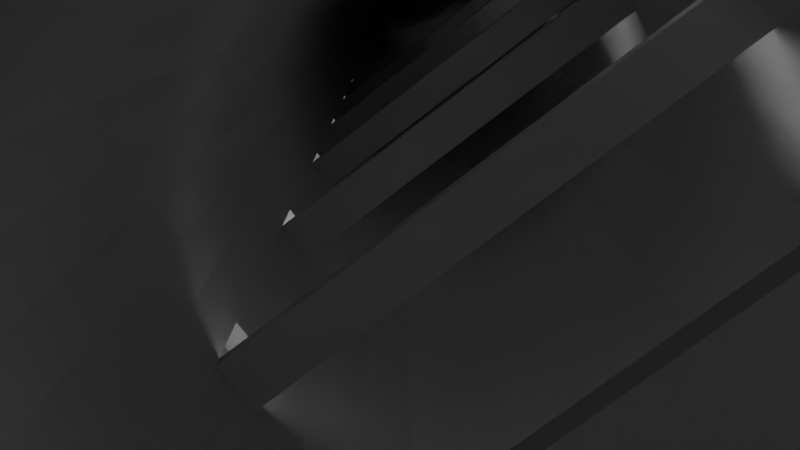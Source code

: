 # Source: InfiniteTowerRoughDraft.blend  (saved by Blender 3.2.14; exported with 4.5.12 LTS)
import bpy
from mathutils import Matrix  # noqa: F401  (used for matrix-valued properties, if any)

bpy.ops.wm.read_factory_settings(use_empty=True)
scene = bpy.context.scene
scene.name = 'Scene'

# ---- collections
col_collection = bpy.data.collections.new('Collection'); scene.collection.children.link(col_collection)

# ---- node groups
ng_geometry_nodes = bpy.data.node_groups.new('Geometry Nodes', 'GeometryNodeTree')
_s = ng_geometry_nodes.interface.new_socket(name='Geometry', in_out='OUTPUT', socket_type='NodeSocketGeometry')
_s = ng_geometry_nodes.interface.new_socket(name='Geometry', in_out='INPUT', socket_type='NodeSocketGeometry')
_s = ng_geometry_nodes.interface.new_socket(name='Object', in_out='INPUT', socket_type='NodeSocketObject')
_s = ng_geometry_nodes.interface.new_socket(name='Amount', in_out='INPUT', socket_type='NodeSocketInt')
_s.default_value = 6
_s.min_value = 0
ng_geometry_nodes.is_modifier = True
_N = ng_geometry_nodes.nodes; _L = ng_geometry_nodes.links
n0 = _N.new('NodeGroupOutput'); n0.name = 'Group Output'; n0.location = (1337, 42)
n1 = _N.new('ShaderNodeCombineXYZ'); n1.name = 'Combine XYZ'; n1.location = (890, -3)
n2 = _N.new('GeometryNodeSetPosition'); n2.name = 'Set Position'; n2.location = (1110, 79)
n3 = _N.new('GeometryNodeGeometryToInstance'); n3.name = 'Geometry to Instance'; n3.location = (-120, 13)
n4 = _N.new('GeometryNodeObjectInfo'); n4.name = 'Object Info'; n4.location = (132, -158)
n5 = _N.new('ShaderNodeMath'); n5.name = 'Math'; n5.location = (572, -18)
n5.operation = 'MULTIPLY'
n5.inputs[2].default_value = 0.0
n6 = _N.new('ShaderNodeMath'); n6.name = 'Math.001'; n6.location = (352, -169)
n6.operation = 'MULTIPLY'
n6.inputs[1].default_value = 2.0
n7 = _N.new('NodeGroupInput'); n7.name = 'Group Input'; n7.location = (-340, 0)
n7.label = 'Repeater'
n8 = _N.new('GeometryNodeDuplicateElements'); n8.name = 'Duplicate Elements'; n8.location = (120, 65)
n8.domain = 'INSTANCE'
n9 = _N.new('ShaderNodeVectorMath'); n9.name = 'Vector Math'; n9.location = (232, -208)
n9.operation = 'ABSOLUTE'
_L.new(n2.outputs[0], n0.inputs[0])
_L.new(n3.outputs[0], n8.inputs[0])
_L.new(n8.outputs[1], n5.inputs[0])
_L.new(n8.outputs[0], n2.inputs[0])
_L.new(n1.outputs[0], n2.inputs[3])
_L.new(n7.outputs[0], n3.inputs[0])
_L.new(n7.outputs[1], n4.inputs[0])
_L.new(n5.outputs[0], n1.inputs[2])
_L.new(n6.outputs[0], n5.inputs[1])
_L.new(n9.outputs[0], n6.inputs[0])
_L.new(n7.outputs[2], n8.inputs[2])
_L.new(n4.outputs[3], n9.inputs[0])
n0.is_active_output = True

# ---- world
world_world = bpy.data.worlds.new('World'); scene.world = world_world
world_world.use_nodes = True; world_world.node_tree.nodes.clear()
_N = world_world.node_tree.nodes; _L = world_world.node_tree.links
n0 = _N.new('ShaderNodeOutputWorld'); n0.name = 'World Output'; n0.location = (300, 300)
n1 = _N.new('ShaderNodeBackground'); n1.name = 'Background'; n1.location = (10, 300)
n1.inputs[0].default_value = (0.05088, 0.05088, 0.05088, 1.0)
_L.new(n1.outputs[0], n0.inputs[0])
n0.is_active_output = True
world_world.color = (0.05088, 0.05088, 0.05088)
world_world.use_sun_shadow = False
world_world.sun_shadow_jitter_overblur = 0.0

# ---- cameras
cam_camera = bpy.data.cameras.new('Camera')
cam_camera.clip_end = 100.0
cam_camera.ortho_scale = 7.314

# ---- lights
light_point = bpy.data.lights.new('Point', 'POINT')
light_point.transmission_factor = 0.0
light_point.energy = 2000.0
light_point.shadow_soft_size = 1.38
light_point.shadow_maximum_resolution = 0.006
light_point.use_absolute_resolution = True

# ---- meshes
me_cylinder = bpy.data.meshes.new('Cylinder')
me_cylinder.from_pydata([(0.0, 1.23, -1.0), (0.0, 1.23, 1.0), (0.24, 1.206, -1.0), (0.24, 1.206, 1.0), (0.4707, 1.136, -1.0), (0.4707, 1.136, 1.0), (0.6834, 1.023, -1.0), (0.6834, 1.023, 1.0), (0.8697, 0.8697, -1.0), (0.8697, 0.8697, 1.0), (1.023, 0.6834, -1.0), (1.023, 0.6834, 1.0), (1.136, 0.4707, -1.0), (1.136, 0.4707, 1.0), (1.206, 0.24, -1.0), (1.206, 0.24, 1.0), (1.23, -5.377e-08, -1.0), (1.23, -5.377e-08, 1.0), (1.206, -0.24, -1.0), (1.206, -0.24, 1.0), (1.136, -0.4707, -1.0), (1.136, -0.4707, 1.0), (1.023, -0.6834, -1.0), (1.023, -0.6834, 1.0), (0.8697, -0.8697, -1.0), (0.8697, -0.8697, 1.0), (0.6834, -1.023, -1.0), (0.6834, -1.023, 1.0), (0.4707, -1.136, -1.0), (0.4707, -1.136, 1.0), (0.24, -1.206, -1.0), (0.24, -1.206, 1.0), (-1.075e-07, -1.23, -1.0), (-1.075e-07, -1.23, 1.0), (-0.24, -1.206, -1.0), (-0.24, -1.206, 1.0), (-0.4707, -1.136, -1.0), (-0.4707, -1.136, 1.0), (-0.6834, -1.023, -1.0), (-0.6834, -1.023, 1.0), (-0.8697, -0.8697, -1.0), (-0.8697, -0.8697, 1.0), (-1.023, -0.6834, -1.0), (-1.023, -0.6834, 1.0), (-1.136, -0.4707, -1.0), (-1.136, -0.4707, 1.0), (-1.206, -0.24, -1.0), (-1.206, -0.24, 1.0), (-1.23, 1.467e-08, -1.0), (-1.23, 1.467e-08, 1.0), (-1.206, 0.24, -1.0), (-1.206, 0.24, 1.0), (-1.136, 0.4707, -1.0), (-1.136, 0.4707, 1.0), (-1.023, 0.6834, -1.0), (-1.023, 0.6834, 1.0), (-0.8697, 0.8697, -1.0), (-0.8697, 0.8697, 1.0), (-0.6834, 1.023, -1.0), (-0.6834, 1.023, 1.0), (-0.4707, 1.136, -1.0), (-0.4707, 1.136, 1.0), (-0.24, 1.206, -1.0), (-0.24, 1.206, 1.0), (-0.5611, 0.8398, 1.0), (-0.7142, 0.7142, 1.0), (-0.3865, 0.9331, 1.0), (0.0, 1.01, 1.0), (-0.197, 0.9906, 1.0), (-1.01, 1.204e-08, 1.0), (-0.9906, -0.197, 1.0), (-0.8398, -0.5611, 1.0), (-0.7142, -0.7142, 1.0), (-0.9331, -0.3865, 1.0), (-8.83e-08, -1.01, 1.0), (0.197, -0.9906, 1.0), (0.5611, -0.8398, 1.0), (0.7142, -0.7142, 1.0), (0.3865, -0.9331, 1.0), (0.8398, 0.5611, 1.0), (0.7142, 0.7142, 1.0), (1.01, -4.415e-08, 1.0), (0.9906, 0.197, 1.0), (0.9331, 0.3865, 1.0), (-0.9906, 0.197, 1.0), (-0.8398, 0.5611, 1.0), (-0.9331, 0.3865, 1.0), (-0.3865, -0.9331, 1.0), (-0.5611, -0.8398, 1.0), (0.197, 0.9906, 1.0), (-0.197, -0.9906, 1.0), (0.3865, 0.9331, 1.0), (0.8398, -0.5611, 1.0), (0.9331, -0.3865, 1.0), (0.9906, -0.197, 1.0), (0.5611, 0.8398, 1.0), (0.197, 0.9906, -1.0), (0.3865, 0.9331, -1.0), (0.7142, 0.7142, -1.0), (0.8398, 0.5611, -1.0), (0.5611, 0.8398, -1.0), (0.7142, -0.7142, -1.0), (0.5611, -0.8398, -1.0), (0.9331, -0.3865, -1.0), (0.9906, -0.197, -1.0), (0.8398, -0.5611, -1.0), (-0.8398, -0.5611, -1.0), (-0.7142, -0.7142, -1.0), (-0.5611, -0.8398, -1.0), (-0.197, -0.9906, -1.0), (-0.3865, -0.9331, -1.0), (-0.9331, 0.3865, -1.0), (-0.9906, 0.197, -1.0), (-0.7142, 0.7142, -1.0), (-0.5611, 0.8398, -1.0), (-0.8398, 0.5611, -1.0), (0.0, 1.01, -1.0), (0.3865, -0.9331, -1.0), (0.9331, 0.3865, -1.0), (1.01, -4.415e-08, -1.0), (0.9906, 0.197, -1.0), (-1.01, 1.204e-08, -1.0), (-0.9331, -0.3865, -1.0), (-0.9906, -0.197, -1.0), (-0.197, 0.9906, -1.0), (-8.83e-08, -1.01, -1.0), (0.197, -0.9906, -1.0), (-0.3865, 0.9331, -1.0), (-0.7142, -0.7142, 0.227), (0.7142, 0.7142, 0.227), (0.5611, -0.8398, 0.227), (0.8398, -0.5611, 0.227), (-0.5611, -0.8398, 0.227), (-0.197, -0.9906, 0.227), (-0.9331, 0.3865, 0.227), (-0.9906, 0.197, 0.227), (-0.5611, 0.8398, 0.227), (-8.83e-08, -1.01, 0.227), (-0.3865, 0.9331, 0.227), (-0.197, 0.9906, 0.227), (-0.9906, -0.197, 0.227), (0.3865, -0.9331, 0.227), (0.9906, 0.197, 0.227), (0.9906, -0.197, 0.227), (0.197, 0.9906, 0.227), (0.8398, 0.5611, 0.227), (0.7142, -0.7142, 0.227), (0.9331, -0.3865, 0.227), (-0.8398, -0.5611, 0.227), (-0.7142, 0.7142, 0.227), (0.0, 1.01, 0.227), (1.01, -4.415e-08, 0.227), (-1.01, 1.204e-08, 0.227), (-0.9331, -0.3865, 0.227), (0.3865, 0.9331, 0.227), (0.197, -0.9906, 0.227), (-0.3865, -0.9331, 0.227), (0.9331, 0.3865, 0.227), (-0.8398, 0.5611, 0.227), (0.5611, 0.8398, 0.227), (-0.7142, -0.7142, 0.1577), (0.7142, 0.7142, 0.1577), (0.5611, -0.8398, 0.1577), (0.8398, -0.5611, 0.1577), (-0.5611, -0.8398, 0.1577), (-0.197, -0.9906, 0.1577), (-0.9331, 0.3865, 0.1577), (-0.9906, 0.197, 0.1577), (-0.5611, 0.8398, 0.1577), (-8.83e-08, -1.01, 0.1577), (-0.3865, 0.9331, 0.1577), (-0.197, 0.9906, 0.1577), (-0.9906, -0.197, 0.1577), (0.3865, -0.9331, 0.1577), (0.9906, 0.197, 0.1577), (0.9906, -0.197, 0.1577), (0.197, 0.9906, 0.1577), (0.8398, 0.5611, 0.1577), (0.7142, -0.7142, 0.1577), (0.9331, -0.3865, 0.1577), (-0.8398, -0.5611, 0.1577), (-0.7142, 0.7142, 0.1577), (0.0, 1.01, 0.1577), (1.01, -4.415e-08, 0.1577), (-1.01, 1.204e-08, 0.1577), (-0.9331, -0.3865, 0.1577), (0.3865, 0.9331, 0.1577), (0.197, -0.9906, 0.1577), (-0.3865, -0.9331, 0.1577), (0.9331, 0.3865, 0.1577), (-0.8398, 0.5611, 0.1577), (0.5611, 0.8398, 0.1577), (0.009703, 0.09852, 0.227), (-0.009703, -0.09852, 0.227), (0.009703, 0.09852, 0.1577), (-0.009703, -0.09852, 0.1577), (-0.7142, -0.7142, 0.6193), (0.7142, 0.7142, 0.6193), (0.5611, -0.8398, 0.6193), (0.8398, -0.5611, 0.6193), (-0.5611, -0.8398, 0.6193), (-0.197, -0.9906, 0.6193), (-0.9331, 0.3865, 0.6193), (-0.9906, 0.197, 0.6193), (-0.5611, 0.8398, 0.6193), (-8.83e-08, -1.01, 0.6193), (-0.3865, 0.9331, 0.6193), (-0.197, 0.9906, 0.6193), (-0.9906, -0.197, 0.6193), (0.3865, -0.9331, 0.6193), (0.9906, 0.197, 0.6193), (0.9906, -0.197, 0.6193), (0.197, 0.9906, 0.6193), (0.8398, 0.5611, 0.6193), (0.7142, -0.7142, 0.6193), (0.9331, -0.3865, 0.6193), (-0.8398, -0.5611, 0.6193), (-0.7142, 0.7142, 0.6193), (0.0, 1.01, 0.6193), (1.01, -4.415e-08, 0.6193), (-1.01, 1.204e-08, 0.6193), (-0.9331, -0.3865, 0.6193), (0.3865, 0.9331, 0.6193), (0.197, -0.9906, 0.6193), (-0.3865, -0.9331, 0.6193), (0.9331, 0.3865, 0.6193), (-0.8398, 0.5611, 0.6193), (0.5611, 0.8398, 0.6193), (-1.392, 0.2366, 0.227), (-1.412, 0.03957, 0.227), (-1.392, 0.2366, 0.1577), (-1.412, 0.03957, 0.1577)], [], [(0, 1, 3, 2), (2, 3, 5, 4), (4, 5, 7, 6), (6, 7, 9, 8), (8, 9, 11, 10), (10, 11, 13, 12), (12, 13, 15, 14), (14, 15, 17, 16), (16, 17, 19, 18), (18, 19, 21, 20), (20, 21, 23, 22), (22, 23, 25, 24), (24, 25, 27, 26), (26, 27, 29, 28), (28, 29, 31, 30), (30, 31, 33, 32), (32, 33, 35, 34), (34, 35, 37, 36), (36, 37, 39, 38), (38, 39, 41, 40), (40, 41, 43, 42), (42, 43, 45, 44), (44, 45, 47, 46), (46, 47, 49, 48), (48, 49, 69, 121), (50, 51, 53, 52), (52, 53, 55, 54), (54, 55, 57, 56), (56, 57, 59, 58), (58, 59, 61, 60), (66, 61, 59, 57, 55, 53, 51, 49, 47, 45, 43, 41, 39, 37, 35, 33, 31, 29, 27, 25, 23, 21, 93, 92, 77, 76, 78, 75, 74, 90, 87, 88, 72, 71, 73, 70, 69, 84, 86, 85, 65, 64), (93, 21, 19, 17, 15, 13, 11, 9, 7, 5, 3, 1, 63, 61, 66, 68, 67, 89, 91, 95, 80, 79, 83, 82, 81, 94), (60, 61, 63, 62), (62, 63, 1, 0), (120, 14, 16, 18, 20, 22, 24, 26, 28, 30, 32, 34, 36, 38, 40, 42, 44, 46, 123, 122, 106, 107, 108, 110, 109, 125, 126, 117, 102, 101, 105, 103, 104, 119), (123, 46, 48, 50, 52, 54, 56, 58, 60, 62, 0, 2, 4, 6, 8, 10, 12, 14, 120, 118, 99, 98, 100, 97, 96, 116, 124, 127, 114, 113, 115, 111, 112, 121), (212, 89, 67, 218), (222, 91, 89, 212), (227, 95, 91, 222), (197, 80, 95, 227), (177, 161, 98, 99), (189, 177, 99, 118), (174, 189, 118, 120), (183, 174, 120, 119), (175, 183, 119, 104), (179, 175, 104, 103), (163, 179, 103, 105), (178, 163, 105, 101), (162, 178, 101, 102), (173, 162, 102, 117), (187, 173, 117, 126), (169, 187, 126, 125), (165, 169, 125, 109), (188, 165, 109, 110), (164, 188, 110, 108), (160, 164, 108, 107), (216, 71, 72, 196), (221, 73, 71, 216), (208, 70, 73, 221), (220, 69, 70, 208), (203, 84, 69, 220), (202, 86, 84, 203), (226, 85, 86, 202), (217, 65, 85, 226), (204, 64, 65, 217), (206, 66, 64, 204), (207, 68, 66, 206), (218, 67, 68, 207), (182, 150, 139, 171), (171, 139, 138, 170), (170, 138, 136, 168), (168, 136, 149, 181), (181, 149, 158, 190), (190, 158, 134, 166), (166, 134, 135, 167), (143, 151, 192, 193), (184, 152, 140, 172), (172, 140, 153, 185), (185, 153, 148, 180), (180, 148, 128, 160), (196, 200, 132, 128), (200, 224, 156, 132), (224, 201, 133, 156), (201, 205, 137, 133), (205, 223, 155, 137), (223, 209, 141, 155), (209, 198, 130, 141), (198, 214, 146, 130), (214, 199, 131, 146), (199, 215, 147, 131), (215, 211, 143, 147), (211, 219, 151, 143), (219, 210, 142, 151), (210, 225, 157, 142), (225, 213, 145, 157), (213, 197, 129, 145), (161, 129, 159, 191), (191, 159, 154, 186), (186, 154, 144, 176), (176, 144, 150, 182), (96, 176, 182, 116), (97, 186, 176, 96), (100, 191, 186, 97), (98, 161, 191, 100), (106, 180, 160, 107), (122, 185, 180, 106), (123, 172, 185, 122), (121, 184, 172, 123), (112, 167, 184, 121), (111, 166, 167, 112), (115, 190, 166, 111), (113, 181, 190, 115), (114, 168, 181, 113), (127, 170, 168, 114), (124, 171, 170, 127), (116, 182, 171, 124), (128, 132, 164, 160), (132, 156, 188, 164), (156, 133, 165, 188), (133, 137, 169, 165), (137, 155, 187, 169), (155, 141, 173, 187), (141, 130, 162, 173), (130, 146, 178, 162), (146, 131, 163, 178), (131, 147, 179, 163), (147, 143, 175, 179), (152, 184, 195, 193), (151, 142, 174, 183), (142, 157, 189, 174), (157, 145, 177, 189), (145, 129, 161, 177), (184, 167, 194, 195), (167, 135, 192, 194), (151, 183, 194, 192), (135, 152, 193, 192), (183, 175, 195, 194), (175, 143, 193, 195), (79, 80, 197, 213), (83, 79, 213, 225), (82, 83, 225, 210), (81, 82, 210, 219), (94, 81, 219, 211), (93, 94, 211, 215), (92, 93, 215, 199), (77, 92, 199, 214), (76, 77, 214, 198), (78, 76, 198, 209), (75, 78, 209, 223), (74, 75, 223, 205), (90, 74, 205, 201), (87, 90, 201, 224), (88, 87, 224, 200), (72, 88, 200, 196), (150, 218, 207, 139), (139, 207, 206, 138), (138, 206, 204, 136), (136, 204, 217, 149), (149, 217, 226, 158), (158, 226, 202, 134), (134, 202, 203, 135), (152, 220, 208, 140), (140, 208, 221, 153), (153, 221, 216, 148), (148, 216, 196, 128), (129, 197, 227, 159), (159, 227, 222, 154), (154, 222, 212, 144), (144, 212, 218, 150), (152, 135, 228, 229), (228, 230, 231, 229), (184, 152, 229, 231), (135, 167, 230, 228), (167, 184, 231, 230), (51, 50, 112, 84)])
_uv = me_cylinder.uv_layers.new(name='UVMap')
_uv.uv.foreach_set('vector', [1.0, 0.5, 1.0, 1.0, 0.9688, 1.0, 0.9688, 0.5, 0.9688, 0.5, 0.9688, 1.0, 0.9375, 1.0, 0.9375, 0.5, 0.9375, 0.5, 0.9375, 1.0, 0.9062, 1.0, 0.9062, 0.5, 0.9062, 0.5, 0.9062, 1.0, 0.875, 1.0, 0.875, 0.5, 0.875, 0.5, 0.875, 1.0, 0.8438, 1.0, 0.8438, 0.5, 0.8438, 0.5, 0.8438, 1.0, 0.8125, 1.0, 0.8125, 0.5, 0.8125, 0.5, 0.8125, 1.0, 0.7812, 1.0, 0.7812, 0.5, 0.7812, 0.5, 0.7812, 1.0, 0.75, 1.0, 0.75, 0.5, 0.75, 0.5, 0.75, 1.0, 0.7188, 1.0, 0.7188, 0.5, 0.7188, 0.5, 0.7188, 1.0, 0.6875, 1.0, 0.6875, 0.5, 0.6875, 0.5, 0.6875, 1.0, 0.6562, 1.0, 0.6562, 0.5, 0.6562, 0.5, 0.6562, 1.0, 0.625, 1.0, 0.625, 0.5, 0.625, 0.5, 0.625, 1.0, 0.5938, 1.0, 0.5938, 0.5, 0.5938, 0.5, 0.5938, 1.0, 0.5625, 1.0, 0.5625, 0.5, 0.5625, 0.5, 0.5625, 1.0, 0.5312, 1.0, 0.5312, 0.5, 0.5312, 0.5, 0.5312, 1.0, 0.5, 1.0, 0.5, 0.5, 0.5, 0.5, 0.5, 1.0, 0.4688, 1.0, 0.4688, 0.5, 0.4688, 0.5, 0.4688, 1.0, 0.4375, 1.0, 0.4375, 0.5, 0.4375, 0.5, 0.4375, 1.0, 0.4062, 1.0, 0.4062, 0.5, 0.4062, 0.5, 0.4062, 1.0, 0.375, 1.0, 0.375, 0.5, 0.375, 0.5, 0.375, 1.0, 0.3438, 1.0, 0.3438, 0.5, 0.3438, 0.5, 0.3438, 1.0, 0.3125, 1.0, 0.3125, 0.5, 0.3125, 0.5, 0.3125, 1.0, 0.2812, 1.0, 0.2812, 0.5, 0.2812, 0.5, 0.2812, 1.0, 0.25, 1.0, 0.25, 0.5, 0.25, 0.5, 0.25, 1.0, 0.0, 0.0, 0.0, 0.0, 0.2188, 0.5, 0.2188, 1.0, 0.1875, 1.0, 0.1875, 0.5, 0.1875, 0.5, 0.1875, 1.0, 0.1562, 1.0, 0.1562, 0.5, 0.1562, 0.5, 0.1562, 1.0, 0.125, 1.0, 0.125, 0.5, 0.125, 0.5, 0.125, 1.0, 0.09375, 1.0, 0.09375, 0.5, 0.09375, 0.5, 0.09375, 1.0, 0.0625, 1.0, 0.0625, 0.5, 0.1746, 0.4321, 0.1582, 0.4717, 0.1167, 0.4496, 0.08029, 0.4197, 0.05045, 0.3833, 0.02827, 0.3418, 0.01461, 0.2968, 0.01, 0.25, 0.01461, 0.2032, 0.02827, 0.1582, 0.05045, 0.1167, 0.08029, 0.08029, 0.1167, 0.05045, 0.1582, 0.02827, 0.2032, 0.01461, 0.25, 0.01, 0.2968, 0.01461, 0.3418, 0.02827, 0.3833, 0.05045, 0.4197, 0.08029, 0.4496, 0.1167, 0.4717, 0.1582, 0.4321, 0.1746, 0.4139, 0.1405, 0.3894, 0.1106, 0.3595, 0.08614, 0.3254, 0.06793, 0.2884, 0.05671, 0.25, 0.05293, 0.2116, 0.05671, 0.1746, 0.06793, 0.1405, 0.08614, 0.1106, 0.1106, 0.08614, 0.1405, 0.06793, 0.1746, 0.05671, 0.2116, 0.05293, 0.25, 0.05671, 0.2884, 0.06793, 0.3254, 0.08614, 0.3595, 0.1106, 0.3894, 0.1405, 0.4139, 0.4321, 0.1746, 0.4717, 0.1582, 0.4854, 0.2032, 0.49, 0.25, 0.4854, 0.2968, 0.4717, 0.3418, 0.4496, 0.3833, 0.4197, 0.4197, 0.3833, 0.4496, 0.3418, 0.4717, 0.2968, 0.4854, 0.25, 0.49, 0.2032, 0.4854, 0.1582, 0.4717, 0.1746, 0.4321, 0.2116, 0.4433, 0.25, 0.4471, 0.2884, 0.4433, 0.3254, 0.4321, 0.3595, 0.4139, 0.3894, 0.3894, 0.4139, 0.3595, 0.4321, 0.3254, 0.4433, 0.2884, 0.4471, 0.25, 0.4433, 0.2116, 0.0625, 0.5, 0.0625, 1.0, 0.03125, 1.0, 0.03125, 0.5, 0.03125, 0.5, 0.03125, 1.0, 0.0, 1.0, 0.0, 0.5, 0.9433, 0.2884, 0.9854, 0.2968, 0.99, 0.25, 0.9854, 0.2032, 0.9717, 0.1582, 0.9496, 0.1167, 0.9197, 0.08029, 0.8833, 0.05045, 0.8418, 0.02827, 0.7968, 0.01461, 0.75, 0.01, 0.7032, 0.01461, 0.6582, 0.02827, 0.6167, 0.05045, 0.5803, 0.08029, 0.5504, 0.1167, 0.5283, 0.1582, 0.5146, 0.2032, 0.5567, 0.2116, 0.5679, 0.1746, 0.5861, 0.1405, 0.6106, 0.1106, 0.6405, 0.08614, 0.6746, 0.06793, 0.7116, 0.05671, 0.75, 0.05293, 0.7884, 0.05671, 0.8254, 0.06793, 0.8595, 0.08614, 0.8894, 0.1106, 0.9139, 0.1405, 0.9321, 0.1746, 0.9433, 0.2116, 0.9471, 0.25, 0.5567, 0.2116, 0.5146, 0.2032, 0.51, 0.25, 0.5146, 0.2968, 0.5283, 0.3418, 0.5504, 0.3833, 0.5803, 0.4197, 0.6167, 0.4496, 0.6582, 0.4717, 0.7032, 0.4854, 0.75, 0.49, 0.7968, 0.4854, 0.8418, 0.4717, 0.8833, 0.4496, 0.9197, 0.4197, 0.9496, 0.3833, 0.9717, 0.3418, 0.9854, 0.2968, 0.9433, 0.2884, 0.9321, 0.3254, 0.9139, 0.3595, 0.8894, 0.3894, 0.8595, 0.4139, 0.8254, 0.4321, 0.7884, 0.4433, 0.75, 0.4471, 0.7116, 0.4433, 0.6746, 0.4321, 0.6405, 0.4139, 0.6106, 0.3894, 0.5861, 0.3595, 0.5679, 0.3254, 0.5567, 0.2884, 0.5529, 0.25, 0.9688, 0.8815, 0.9688, 0.9624, 1.0, 0.9624, 1.0, 0.8815, 0.9375, 0.8815, 0.9375, 0.9624, 0.9688, 0.9624, 0.9688, 0.8815, 0.9062, 0.8815, 0.9062, 0.9624, 0.9375, 0.9624, 0.9375, 0.8815, 0.875, 0.8815, 0.875, 0.9624, 0.9062, 0.9624, 0.9062, 0.8815, 0.8438, 0.7835, 0.875, 0.7835, 0.875, 0.5376, 0.8438, 0.5376, 0.8125, 0.7835, 0.8438, 0.7835, 0.8438, 0.5376, 0.8125, 0.5376, 0.7812, 0.7835, 0.8125, 0.7835, 0.8125, 0.5376, 0.7812, 0.5376, 0.75, 0.7835, 0.7812, 0.7835, 0.7812, 0.5376, 0.75, 0.5376, 0.7188, 0.7835, 0.75, 0.7835, 0.75, 0.5376, 0.7188, 0.5376, 0.6875, 0.7835, 0.7188, 0.7835, 0.7188, 0.5376, 0.6875, 0.5376, 0.6562, 0.7835, 0.6875, 0.7835, 0.6875, 0.5376, 0.6562, 0.5376, 0.625, 0.7835, 0.6562, 0.7835, 0.6562, 0.5376, 0.625, 0.5376, 0.5938, 0.7835, 0.625, 0.7835, 0.625, 0.5376, 0.5938, 0.5376, 0.5625, 0.7835, 0.5938, 0.7835, 0.5938, 0.5376, 0.5625, 0.5376, 0.5312, 0.7835, 0.5625, 0.7835, 0.5625, 0.5376, 0.5312, 0.5376, 0.5, 0.7835, 0.5312, 0.7835, 0.5312, 0.5376, 0.5, 0.5376, 0.4688, 0.7835, 0.5, 0.7835, 0.5, 0.5376, 0.4688, 0.5376, 0.4375, 0.7835, 0.4688, 0.7835, 0.4688, 0.5376, 0.4375, 0.5376, 0.4062, 0.7835, 0.4375, 0.7835, 0.4375, 0.5376, 0.4062, 0.5376, 0.375, 0.7835, 0.4062, 0.7835, 0.4062, 0.5376, 0.375, 0.5376, 0.3438, 0.8815, 0.3438, 0.9624, 0.375, 0.9624, 0.375, 0.8815, 0.3125, 0.8815, 0.3125, 0.9624, 0.3438, 0.9624, 0.3438, 0.8815, 0.2812, 0.8815, 0.2812, 0.9624, 0.3125, 0.9624, 0.3125, 0.8815, 0.25, 0.8815, 0.25, 0.9624, 0.2812, 0.9624, 0.2812, 0.8815, 0.2188, 0.8815, 0.2188, 0.9624, 0.25, 0.9624, 0.25, 0.8815, 0.1875, 0.8815, 0.1875, 0.9624, 0.2188, 0.9624, 0.2188, 0.8815, 0.1562, 0.8815, 0.1562, 0.9624, 0.1875, 0.9624, 0.1875, 0.8815, 0.125, 0.8815, 0.125, 0.9624, 0.1562, 0.9624, 0.1562, 0.8815, 0.09375, 0.8815, 0.09375, 0.9624, 0.125, 0.9624, 0.125, 0.8815, 0.0625, 0.8815, 0.0625, 0.9624, 0.09375, 0.9624, 0.09375, 0.8815, 0.03125, 0.8815, 0.03125, 0.9624, 0.0625, 0.9624, 0.0625, 0.8815, 0.0, 0.8815, 0.0, 0.9624, 0.03125, 0.9624, 0.03125, 0.8815, 0.0, 0.7835, 0.0, 0.7982, 0.03125, 0.7982, 0.03125, 0.7835, 0.03125, 0.7835, 0.03125, 0.7982, 0.0625, 0.7982, 0.0625, 0.7835, 0.0625, 0.7835, 0.0625, 0.7982, 0.09375, 0.7982, 0.09375, 0.7835, 0.09375, 0.7835, 0.09375, 0.7982, 0.125, 0.7982, 0.125, 0.7835, 0.125, 0.7835, 0.125, 0.7982, 0.1563, 0.7982, 0.1562, 0.7835, 0.1562, 0.7835, 0.1563, 0.7982, 0.1875, 0.7982, 0.1875, 0.7835, 0.1875, 0.7835, 0.1875, 0.7982, 0.2188, 0.7982, 0.2188, 0.7835, 0.7188, 0.7982, 0.75, 0.7982, 0.75, 0.7982, 0.7188, 0.7982, 0.25, 0.7835, 0.25, 0.7982, 0.2812, 0.7982, 0.2812, 0.7835, 0.2812, 0.7835, 0.2812, 0.7982, 0.3125, 0.7982, 0.3125, 0.7835, 0.3125, 0.7835, 0.3125, 0.7982, 0.3438, 0.7982, 0.3438, 0.7835, 0.3438, 0.7835, 0.3438, 0.7982, 0.375, 0.7982, 0.375, 0.7835, 0.375, 0.8815, 0.4062, 0.8815, 0.4062, 0.7982, 0.375, 0.7982, 0.4062, 0.8815, 0.4375, 0.8815, 0.4375, 0.7982, 0.4062, 0.7982, 0.4375, 0.8815, 0.4688, 0.8815, 0.4688, 0.7982, 0.4375, 0.7982, 0.4688, 0.8815, 0.5, 0.8815, 0.5, 0.7982, 0.4688, 0.7982, 0.5, 0.8815, 0.5312, 0.8815, 0.5312, 0.7982, 0.5, 0.7982, 0.5312, 0.8815, 0.5625, 0.8815, 0.5625, 0.7982, 0.5312, 0.7982, 0.5625, 0.8815, 0.5938, 0.8815, 0.5938, 0.7982, 0.5625, 0.7982, 0.5938, 0.8815, 0.625, 0.8815, 0.625, 0.7982, 0.5938, 0.7982, 0.625, 0.8815, 0.6562, 0.8815, 0.6562, 0.7982, 0.625, 0.7982, 0.6562, 0.8815, 0.6875, 0.8815, 0.6875, 0.7982, 0.6562, 0.7982, 0.6875, 0.8815, 0.7188, 0.8815, 0.7188, 0.7982, 0.6875, 0.7982, 0.7188, 0.8815, 0.75, 0.8815, 0.75, 0.7982, 0.7188, 0.7982, 0.75, 0.8815, 0.7812, 0.8815, 0.7812, 0.7982, 0.75, 0.7982, 0.7812, 0.8815, 0.8125, 0.8815, 0.8125, 0.7982, 0.7812, 0.7982, 0.8125, 0.8815, 0.8438, 0.8815, 0.8438, 0.7982, 0.8125, 0.7982, 0.8438, 0.8815, 0.875, 0.8815, 0.875, 0.7982, 0.8438, 0.7982, 0.875, 0.7835, 0.875, 0.7982, 0.9062, 0.7982, 0.9063, 0.7835, 0.9063, 0.7835, 0.9062, 0.7982, 0.9375, 0.7982, 0.9375, 0.7835, 0.9375, 0.7835, 0.9375, 0.7982, 0.9688, 0.7982, 0.9688, 0.7835, 0.9688, 0.7835, 0.9688, 0.7982, 1.0, 0.7982, 1.0, 0.7835, 0.9688, 0.5376, 0.9688, 0.7835, 1.0, 0.7835, 1.0, 0.5376, 0.9375, 0.5376, 0.9375, 0.7835, 0.9688, 0.7835, 0.9688, 0.5376, 0.9062, 0.5376, 0.9063, 0.7835, 0.9375, 0.7835, 0.9375, 0.5376, 0.875, 0.5376, 0.875, 0.7835, 0.9063, 0.7835, 0.9062, 0.5376, 0.3438, 0.5376, 0.3438, 0.7835, 0.375, 0.7835, 0.375, 0.5376, 0.3125, 0.5376, 0.3125, 0.7835, 0.3438, 0.7835, 0.3438, 0.5376, 0.2812, 0.5376, 0.2812, 0.7835, 0.3125, 0.7835, 0.3125, 0.5376, 0.25, 0.5376, 0.25, 0.7835, 0.2812, 0.7835, 0.2812, 0.5376, 0.2188, 0.5376, 0.2188, 0.7835, 0.25, 0.7835, 0.25, 0.5376, 0.1875, 0.5376, 0.1875, 0.7835, 0.2188, 0.7835, 0.2188, 0.5376, 0.1562, 0.5376, 0.1562, 0.7835, 0.1875, 0.7835, 0.1875, 0.5376, 0.125, 0.5376, 0.125, 0.7835, 0.1562, 0.7835, 0.1562, 0.5376, 0.09375, 0.5376, 0.09375, 0.7835, 0.125, 0.7835, 0.125, 0.5376, 0.0625, 0.5376, 0.0625, 0.7835, 0.09375, 0.7835, 0.09375, 0.5376, 0.03125, 0.5376, 0.03125, 0.7835, 0.0625, 0.7835, 0.0625, 0.5376, 0.0, 0.5376, 0.0, 0.7835, 0.03125, 0.7835, 0.03125, 0.5376, 0.375, 0.7982, 0.4062, 0.7982, 0.4062, 0.7835, 0.375, 0.7835, 0.4062, 0.7982, 0.4375, 0.7982, 0.4375, 0.7835, 0.4062, 0.7835, 0.4375, 0.7982, 0.4688, 0.7982, 0.4688, 0.7835, 0.4375, 0.7835, 0.4688, 0.7982, 0.5, 0.7982, 0.5, 0.7835, 0.4688, 0.7835, 0.5, 0.7982, 0.5312, 0.7982, 0.5312, 0.7835, 0.5, 0.7835, 0.5312, 0.7982, 0.5625, 0.7982, 0.5625, 0.7835, 0.5312, 0.7835, 0.5625, 0.7982, 0.5938, 0.7982, 0.5938, 0.7835, 0.5625, 0.7835, 0.5938, 0.7982, 0.625, 0.7982, 0.625, 0.7835, 0.5938, 0.7835, 0.625, 0.7982, 0.6562, 0.7982, 0.6562, 0.7835, 0.625, 0.7835, 0.6562, 0.7982, 0.6875, 0.7982, 0.6875, 0.7835, 0.6562, 0.7835, 0.6875, 0.7982, 0.7188, 0.7982, 0.7188, 0.7835, 0.6875, 0.7835, 0.25, 0.7982, 0.25, 0.7835, 0.25, 0.7835, 0.25, 0.7982, 0.75, 0.7982, 0.7812, 0.7982, 0.7812, 0.7835, 0.75, 0.7835, 0.7812, 0.7982, 0.8125, 0.7982, 0.8125, 0.7835, 0.7812, 0.7835, 0.8125, 0.7982, 0.8438, 0.7982, 0.8438, 0.7835, 0.8125, 0.7835, 0.8438, 0.7982, 0.875, 0.7982, 0.875, 0.7835, 0.8438, 0.7835, 0.25, 0.7835, 0.2188, 0.7835, 0.2188, 0.7835, 0.25, 0.7835, 0.2188, 0.7835, 0.2188, 0.7982, 0.2188, 0.7982, 0.2188, 0.7835, 0.75, 0.7982, 0.75, 0.7835, 0.75, 0.7835, 0.75, 0.7982, 0.2188, 0.7982, 0.25, 0.7982, 0.25, 0.7982, 0.2188, 0.7982, 0.75, 0.7835, 0.7188, 0.7835, 0.7188, 0.7835, 0.75, 0.7835, 0.7188, 0.7835, 0.7188, 0.7982, 0.7188, 0.7982, 0.7188, 0.7835, 0.8438, 0.9624, 0.875, 0.9624, 0.875, 0.8815, 0.8438, 0.8815, 0.8125, 0.9624, 0.8438, 0.9624, 0.8438, 0.8815, 0.8125, 0.8815, 0.7812, 0.9624, 0.8125, 0.9624, 0.8125, 0.8815, 0.7812, 0.8815, 0.75, 0.9624, 0.7812, 0.9624, 0.7812, 0.8815, 0.75, 0.8815, 0.7188, 0.9624, 0.75, 0.9624, 0.75, 0.8815, 0.7188, 0.8815, 0.6875, 0.9624, 0.7188, 0.9624, 0.7188, 0.8815, 0.6875, 0.8815, 0.6562, 0.9624, 0.6875, 0.9624, 0.6875, 0.8815, 0.6562, 0.8815, 0.625, 0.9624, 0.6562, 0.9624, 0.6562, 0.8815, 0.625, 0.8815, 0.5938, 0.9624, 0.625, 0.9624, 0.625, 0.8815, 0.5938, 0.8815, 0.5625, 0.9624, 0.5938, 0.9624, 0.5938, 0.8815, 0.5625, 0.8815, 0.5312, 0.9624, 0.5625, 0.9624, 0.5625, 0.8815, 0.5312, 0.8815, 0.5, 0.9624, 0.5312, 0.9624, 0.5312, 0.8815, 0.5, 0.8815, 0.4688, 0.9624, 0.5, 0.9624, 0.5, 0.8815, 0.4688, 0.8815, 0.4375, 0.9624, 0.4688, 0.9624, 0.4688, 0.8815, 0.4375, 0.8815, 0.4062, 0.9624, 0.4375, 0.9624, 0.4375, 0.8815, 0.4062, 0.8815, 0.375, 0.9624, 0.4062, 0.9624, 0.4062, 0.8815, 0.375, 0.8815, 0.0, 0.7982, 0.0, 0.8815, 0.03125, 0.8815, 0.03125, 0.7982, 0.03125, 0.7982, 0.03125, 0.8815, 0.0625, 0.8815, 0.0625, 0.7982, 0.0625, 0.7982, 0.0625, 0.8815, 0.09375, 0.8815, 0.09375, 0.7982, 0.09375, 0.7982, 0.09375, 0.8815, 0.125, 0.8815, 0.125, 0.7982, 0.125, 0.7982, 0.125, 0.8815, 0.1562, 0.8815, 0.1563, 0.7982, 0.1563, 0.7982, 0.1562, 0.8815, 0.1875, 0.8815, 0.1875, 0.7982, 0.1875, 0.7982, 0.1875, 0.8815, 0.2188, 0.8815, 0.2188, 0.7982, 0.25, 0.7982, 0.25, 0.8815, 0.2812, 0.8815, 0.2812, 0.7982, 0.2812, 0.7982, 0.2812, 0.8815, 0.3125, 0.8815, 0.3125, 0.7982, 0.3125, 0.7982, 0.3125, 0.8815, 0.3438, 0.8815, 0.3438, 0.7982, 0.3438, 0.7982, 0.3438, 0.8815, 0.375, 0.8815, 0.375, 0.7982, 0.875, 0.7982, 0.875, 0.8815, 0.9062, 0.8815, 0.9062, 0.7982, 0.9062, 0.7982, 0.9062, 0.8815, 0.9375, 0.8815, 0.9375, 0.7982, 0.9375, 0.7982, 0.9375, 0.8815, 0.9688, 0.8815, 0.9688, 0.7982, 0.9688, 0.7982, 0.9688, 0.8815, 1.0, 0.8815, 1.0, 0.7982, 0.25, 0.7982, 0.2188, 0.7982, 0.2188, 0.7982, 0.25, 0.7982, 0.0, 0.0, 0.0, 0.0, 0.0, 0.0, 0.0, 0.0, 0.25, 0.7835, 0.25, 0.7982, 0.25, 0.7982, 0.25, 0.7835, 0.2188, 0.7982, 0.2188, 0.7835, 0.2188, 0.7835, 0.2188, 0.7982, 0.2188, 0.7835, 0.25, 0.7835, 0.25, 0.7835, 0.2188, 0.7835, 0.2188, 1.0, 0.2188, 0.5, 0.0, 0.0, 0.0, 0.0])
me_cylinder.materials.append(None)
me_cylinder.update()

# ---- objects
ob_camera = bpy.data.objects.new('Camera', cam_camera)
ob_cylinder = bpy.data.objects.new('Cylinder', me_cylinder)
ob_point = bpy.data.objects.new('Point', light_point)

# ---- transforms, parenting, visibility, modifiers, constraints
ob_camera.location = (0.1275, -0.7127, 0.7893)
ob_camera.rotation_euler = (2.924, -1.083e-06, 0.5566)
ob_camera.lock_rotations_4d = False
ob_camera.empty_display_type = 'ARROWS'
ob_camera.color = (0.0, 0.0, 0.0, 0.0)
ob_camera.display_type = 'WIRE'
ob_camera.lineart.crease_threshold = 0.0
ob_cylinder.location = (0.0, 0.0, 0.0)
_m = ob_cylinder.modifiers.new('GeometryNodes', 'NODES')
_m.node_group = ng_geometry_nodes
_gi = [s.identifier for s in ng_geometry_nodes.interface.items_tree if s.item_type == 'SOCKET' and s.in_out == 'INPUT']
_m[_gi[1]] = ob_cylinder  # Object
_m[_gi[2]] = 40  # Amount
ob_point.location = (-5.864, 0.671, 5.145)

# ---- collection membership
col_collection.objects.link(ob_camera)
col_collection.objects.link(ob_cylinder)
col_collection.objects.link(ob_point)

# ---- scene / render settings (as saved in the file)
scene.camera = ob_camera
scene.frame_start = 0; scene.frame_end = 0; scene.frame_set(2)
scene.render.engine = 'CYCLES'
scene.render.image_settings.file_format = 'JPEG'
scene.render.image_settings.color_mode = 'RGB'
scene.render.image_settings.quality = 100
scene.cycles.samples = 8192
scene.cycles.sampling_pattern = 'TABULATED_SOBOL'
scene.cycles.use_light_tree = False
scene.view_settings.view_transform = 'Filmic'
bpy.context.view_layer.update()
